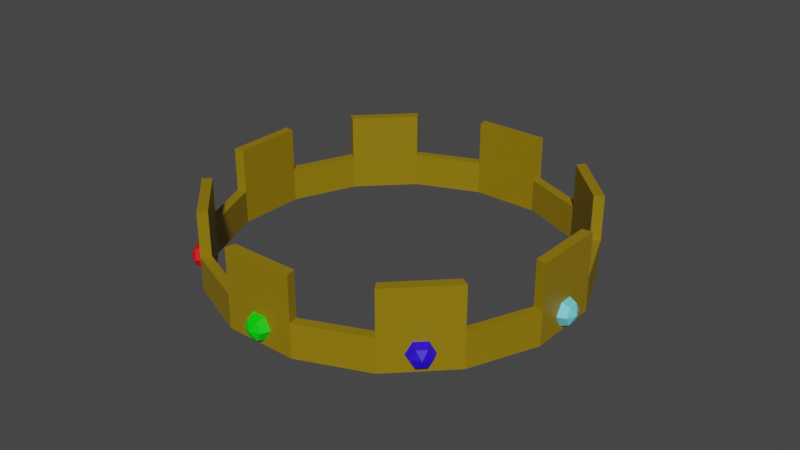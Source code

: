 # Source: crown1.blend  (saved by Blender 3.6.13; exported with 4.5.12 LTS)
import bpy
from mathutils import Matrix  # noqa: F401  (used for matrix-valued properties, if any)

bpy.ops.wm.read_factory_settings(use_empty=True)
scene = bpy.context.scene
scene.name = 'Scene'

# ---- collections
col_collection = bpy.data.collections.new('Collection'); scene.collection.children.link(col_collection)

# ---- materials (node trees are filled in below, after node groups)
mat_material_001 = bpy.data.materials.new('Material.001')
mat_material_001.use_transparent_shadow = False
mat_material_002 = bpy.data.materials.new('Material.002')
mat_material_002.use_transparent_shadow = False
mat_material_003 = bpy.data.materials.new('Material.003')
mat_material_003.use_transparent_shadow = False
mat_material_004 = bpy.data.materials.new('Material.004')
mat_material_004.use_transparent_shadow = False
mat_material_005 = bpy.data.materials.new('Material.005')
mat_material_005.use_transparent_shadow = False

# ---- material node trees
mat_material_001.use_nodes = True; mat_material_001.node_tree.nodes.clear()
_N = mat_material_001.node_tree.nodes; _L = mat_material_001.node_tree.links
n0 = _N.new('ShaderNodeBsdfPrincipled'); n0.name = 'Principled BSDF'; n0.location = (10, 300)
n0.distribution = 'GGX'
n0.subsurface_method = 'RANDOM_WALK_SKIN'
n0.inputs[0].default_value = (0.281, 0.1831, 0.0, 1.0)
n0.inputs[3].default_value = 1.45
n0.inputs[27].default_value = (0.0, 0.0, 0.0, 1.0)
n0.inputs[28].default_value = 1.0
n1 = _N.new('ShaderNodeOutputMaterial'); n1.name = 'Material Output'; n1.location = (300, 300)
_L.new(n0.outputs[0], n1.inputs[0])
n1.is_active_output = True
mat_material_002.use_nodes = True; mat_material_002.node_tree.nodes.clear()
_N = mat_material_002.node_tree.nodes; _L = mat_material_002.node_tree.links
n0 = _N.new('ShaderNodeBsdfPrincipled'); n0.name = 'Principled BSDF'; n0.location = (10, 300)
n0.distribution = 'GGX'
n0.subsurface_method = 'RANDOM_WALK_SKIN'
n0.inputs[0].default_value = (0.1678, 0.7547, 0.8, 1.0)
n0.inputs[3].default_value = 1.45
n0.inputs[27].default_value = (0.0, 0.0, 0.0, 1.0)
n0.inputs[28].default_value = 1.0
n1 = _N.new('ShaderNodeOutputMaterial'); n1.name = 'Material Output'; n1.location = (300, 300)
_L.new(n0.outputs[0], n1.inputs[0])
n1.is_active_output = True
mat_material_003.use_nodes = True; mat_material_003.node_tree.nodes.clear()
_N = mat_material_003.node_tree.nodes; _L = mat_material_003.node_tree.links
n0 = _N.new('ShaderNodeBsdfPrincipled'); n0.name = 'Principled BSDF'; n0.location = (10, 300)
n0.distribution = 'GGX'
n0.subsurface_method = 'RANDOM_WALK_SKIN'
n0.inputs[0].default_value = (0.8, 0.0, 0.003326, 1.0)
n0.inputs[3].default_value = 1.45
n0.inputs[27].default_value = (0.0, 0.0, 0.0, 1.0)
n0.inputs[28].default_value = 1.0
n1 = _N.new('ShaderNodeOutputMaterial'); n1.name = 'Material Output'; n1.location = (300, 300)
_L.new(n0.outputs[0], n1.inputs[0])
n1.is_active_output = True
mat_material_004.use_nodes = True; mat_material_004.node_tree.nodes.clear()
_N = mat_material_004.node_tree.nodes; _L = mat_material_004.node_tree.links
n0 = _N.new('ShaderNodeBsdfPrincipled'); n0.name = 'Principled BSDF'; n0.location = (10, 300)
n0.distribution = 'GGX'
n0.subsurface_method = 'RANDOM_WALK_SKIN'
n0.inputs[0].default_value = (0.0004308, 0.8, 0.0, 1.0)
n0.inputs[3].default_value = 1.45
n0.inputs[27].default_value = (0.0, 0.0, 0.0, 1.0)
n0.inputs[28].default_value = 1.0
n1 = _N.new('ShaderNodeOutputMaterial'); n1.name = 'Material Output'; n1.location = (300, 300)
_L.new(n0.outputs[0], n1.inputs[0])
n1.is_active_output = True
mat_material_005.use_nodes = True; mat_material_005.node_tree.nodes.clear()
_N = mat_material_005.node_tree.nodes; _L = mat_material_005.node_tree.links
n0 = _N.new('ShaderNodeBsdfPrincipled'); n0.name = 'Principled BSDF'; n0.location = (10, 300)
n0.distribution = 'GGX'
n0.subsurface_method = 'RANDOM_WALK_SKIN'
n0.inputs[0].default_value = (0.02092, 0.0, 0.8, 1.0)
n0.inputs[3].default_value = 1.45
n0.inputs[27].default_value = (0.0, 0.0, 0.0, 1.0)
n0.inputs[28].default_value = 1.0
n1 = _N.new('ShaderNodeOutputMaterial'); n1.name = 'Material Output'; n1.location = (300, 300)
_L.new(n0.outputs[0], n1.inputs[0])
n1.is_active_output = True

# ---- world
world_world = bpy.data.worlds.new('World'); scene.world = world_world
world_world.use_nodes = True; world_world.node_tree.nodes.clear()
_N = world_world.node_tree.nodes; _L = world_world.node_tree.links
n0 = _N.new('ShaderNodeOutputWorld'); n0.name = 'World Output'; n0.location = (300, 300)
n1 = _N.new('ShaderNodeBackground'); n1.name = 'Background'; n1.location = (10, 300)
n1.inputs[0].default_value = (0.05088, 0.05088, 0.05088, 1.0)
_L.new(n1.outputs[0], n0.inputs[0])
n0.is_active_output = True
world_world.color = (0.05088, 0.05088, 0.05088)
world_world.use_sun_shadow = False
world_world.sun_shadow_jitter_overblur = 0.0

# ---- meshes
me_cylinder_006 = bpy.data.meshes.new('Cylinder.006')
me_cylinder_006.from_pydata([(-1.49e-08, 1.0, -1.0), (-1.49e-08, 1.0, 1.0), (0.3827, 0.9239, -1.0), (0.3827, 0.9239, 1.0), (0.7071, 0.7071, -1.0), (0.7071, 0.7071, 1.0), (0.9239, 0.3827, -1.0), (0.9239, 0.3827, 1.0), (1.0, 1.49e-08, -1.0), (1.0, 1.49e-08, 1.0), (0.9239, -0.3827, -1.0), (0.9239, -0.3827, 1.0), (0.7071, -0.7071, -1.0), (0.7071, -0.7071, 1.0), (0.3827, -0.9239, -1.0), (0.3827, -0.9239, 1.0), (1.49e-08, -1.0, -1.0), (1.49e-08, -1.0, 1.0), (-0.3827, -0.9239, -1.0), (-0.3827, -0.9239, 1.0), (-0.7071, -0.7071, -1.0), (-0.7071, -0.7071, 1.0), (-0.9239, -0.3827, -1.0), (-0.9239, -0.3827, 1.0), (-1.0, -1.49e-08, -1.0), (-1.0, -1.49e-08, 1.0), (-0.9239, 0.3827, -1.0), (-0.9239, 0.3827, 1.0), (-0.7071, 0.7071, -1.0), (-0.7071, 0.7071, 1.0), (-0.3827, 0.9239, -1.0), (-0.3827, 0.9239, 1.0), (0.362, 0.8739, 1.0), (0.6688, 0.6688, 1.0), (-1.409e-08, 0.9459, -1.0), (0.6688, 0.6688, -1.0), (0.9459, 1.409e-08, -1.0), (0.6688, -0.6688, -1.0), (1.409e-08, -0.9459, -1.0), (-0.6688, -0.6688, -1.0), (-0.9459, -1.409e-08, -1.0), (-0.6688, 0.6688, -1.0), (0.362, 0.8739, -1.0), (0.8739, -0.362, -1.0), (-0.362, -0.8739, -1.0), (-0.8739, 0.362, -1.0), (-0.362, 0.8739, -1.0), (0.8739, 0.362, -1.0), (-0.8739, -0.362, -1.0), (0.362, -0.8739, -1.0), (0.6688, -0.6688, 1.0), (0.362, -0.8739, 1.0), (-0.8739, -0.362, 1.0), (-0.8739, -0.362, 1.0), (-0.9459, -2.385e-08, 1.0), (0.9459, 2.432e-08, 1.0), (0.9459, 1.409e-08, 1.0), (0.8739, -0.362, 1.0), (0.8739, -0.362, 1.0), (-0.362, -0.8739, 1.0), (-0.6688, -0.6688, 1.0), (-0.6688, 0.6688, 1.0), (-0.362, 0.8739, 1.0), (0.8739, 0.362, 1.0), (0.362, -0.8739, 1.0), (2.393e-08, -0.9459, 1.0), (-1.409e-08, 0.9459, 1.0), (-2.424e-08, 0.9459, 1.0), (0.362, 0.8739, 1.0), (-0.9459, -1.409e-08, 1.0), (-0.8739, 0.362, 1.0), (-0.8739, 0.362, 1.0), (-0.362, 0.8739, 1.0), (0.8739, 0.362, 1.0), (1.409e-08, -0.9459, 1.0), (-0.362, -0.8739, 1.0), (-1.49e-08, 1.0, 3.643), (0.3827, 0.9239, 3.643), (0.7071, 0.7071, 3.643), (0.9239, 0.3827, 3.643), (1.0, 1.49e-08, 3.643), (0.9239, -0.3827, 3.643), (0.7071, -0.7071, 3.643), (0.3827, -0.9239, 3.643), (1.49e-08, -1.0, 3.643), (-0.3827, -0.9239, 3.643), (-0.7071, -0.7071, 3.643), (-0.9239, -0.3827, 3.643), (-1.0, -1.49e-08, 3.643), (-0.9239, 0.3827, 3.643), (-0.7071, 0.7071, 3.643), (-0.3827, 0.9239, 3.643), (0.6688, -0.6688, 3.643), (0.362, -0.8739, 3.643), (-0.6688, -0.6688, 3.643), (-0.8739, -0.362, 3.643), (0.9459, 2.432e-08, 3.643), (0.8739, -0.362, 3.643), (-0.362, -0.8739, 3.643), (-0.6688, 0.6688, 3.643), (0.6688, 0.6688, 3.643), (0.8739, 0.362, 3.643), (-2.424e-08, 0.9459, 3.643), (0.362, 0.8739, 3.643), (0.362, 0.8739, 3.643), (-0.9459, -2.385e-08, 3.643), (-0.9459, -1.409e-08, 3.643), (-0.8739, 0.362, 3.643), (-0.8739, 0.362, 3.643), (2.393e-08, -0.9459, 3.643), (1.409e-08, -0.9459, 3.643), (-0.362, -0.8739, 3.643), (-1.409e-08, 0.9459, 3.643), (0.9459, 1.409e-08, 3.643), (0.8739, -0.362, 3.643), (-0.362, 0.8739, 3.643), (1.014, -0.1473, -2.559e-08), (0.9662, -0.1152, 0.0), (1.009, -0.1735, -0.5071), (0.9588, -0.1522, -0.7171), (0.9986, -0.2259, -0.5071), (0.9441, -0.2263, -0.7171), (0.9934, -0.252, 9.78e-08), (0.9367, -0.2633, 1.234e-07), (1.025, -0.204, -3.62e-08), (0.9986, -0.2259, 0.5071), (0.9441, -0.2263, 0.7171), (1.009, -0.1735, 0.5071), (0.9588, -0.1522, 0.7171), (0.613, -0.8213, -2.559e-08), (0.6017, -0.7646, 0.0), (0.5908, -0.8361, -0.5071), (0.5703, -0.7856, -0.7171), (0.5464, -0.8658, -0.5071), (0.5076, -0.8276, -0.7171), (0.5242, -0.8806, 9.78e-08), (0.4762, -0.8485, 1.234e-07), (0.5809, -0.8694, -3.62e-08), (0.5464, -0.8658, 0.5071), (0.5076, -0.8276, 0.7171), (0.5908, -0.8361, 0.5071), (0.5703, -0.7856, 0.7171), (-0.1473, -1.014, -2.559e-08), (-0.1152, -0.9662, 0.0), (-0.1735, -1.009, -0.5071), (-0.1522, -0.9588, -0.7171), (-0.2259, -0.9986, -0.5071), (-0.2263, -0.9441, -0.7171), (-0.252, -0.9934, 9.78e-08), (-0.2633, -0.9367, 1.234e-07), (-0.204, -1.025, -3.62e-08), (-0.2259, -0.9986, 0.5071), (-0.2263, -0.9441, 0.7171), (-0.1735, -1.009, 0.5071), (-0.1522, -0.9588, 0.7171), (-0.8213, -0.613, -2.559e-08), (-0.7646, -0.6017, 0.0), (-0.8361, -0.5908, -0.5071), (-0.7856, -0.5703, -0.7171), (-0.8658, -0.5464, -0.5071), (-0.8276, -0.5076, -0.7171), (-0.8806, -0.5242, 9.78e-08), (-0.8485, -0.4762, 1.234e-07), (-0.8694, -0.5809, -3.62e-08), (-0.8658, -0.5464, 0.5071), (-0.8276, -0.5076, 0.7171), (-0.8361, -0.5908, 0.5071), (-0.7856, -0.5703, 0.7171), (-1.014, 0.1473, -2.559e-08), (-0.9662, 0.1152, 0.0), (-1.009, 0.1735, -0.5071), (-0.9588, 0.1522, -0.7171), (-0.9986, 0.2259, -0.5071), (-0.9441, 0.2263, -0.7171), (-0.9934, 0.252, 9.78e-08), (-0.9367, 0.2633, 1.234e-07), (-1.025, 0.204, -3.62e-08), (-0.9986, 0.2259, 0.5071), (-0.9441, 0.2263, 0.7171), (-1.009, 0.1735, 0.5071), (-0.9588, 0.1522, 0.7171), (-0.613, 0.8213, -2.559e-08), (-0.6017, 0.7646, 0.0), (-0.5908, 0.8361, -0.5071), (-0.5703, 0.7856, -0.7171), (-0.5464, 0.8658, -0.5071), (-0.5076, 0.8276, -0.7171), (-0.5242, 0.8806, 9.78e-08), (-0.4762, 0.8485, 1.234e-07), (-0.5809, 0.8694, -3.62e-08), (-0.5464, 0.8658, 0.5071), (-0.5076, 0.8276, 0.7171), (-0.5908, 0.8361, 0.5071), (-0.5703, 0.7856, 0.7171), (0.1473, 1.014, -2.559e-08), (0.1152, 0.9662, 0.0), (0.1735, 1.009, -0.5071), (0.1522, 0.9588, -0.7171), (0.2259, 0.9986, -0.5071), (0.2263, 0.9441, -0.7171), (0.252, 0.9934, 9.78e-08), (0.2633, 0.9367, 1.234e-07), (0.204, 1.025, -3.62e-08), (0.2259, 0.9986, 0.5071), (0.2263, 0.9441, 0.7171), (0.1735, 1.009, 0.5071), (0.1522, 0.9588, 0.7171), (0.8213, 0.613, -2.559e-08), (0.7646, 0.6017, 0.0), (0.8361, 0.5908, -0.5071), (0.7856, 0.5703, -0.7171), (0.8658, 0.5464, -0.5071), (0.8276, 0.5076, -0.7171), (0.8806, 0.5242, 9.78e-08), (0.8485, 0.4762, 1.234e-07), (0.8694, 0.5809, -3.62e-08), (0.8658, 0.5464, 0.5071), (0.8276, 0.5076, 0.7171), (0.8361, 0.5908, 0.5071), (0.7856, 0.5703, 0.7171)], [], [(0, 1, 3, 2), (2, 3, 5, 4), (4, 5, 7, 6), (6, 7, 9, 8), (8, 9, 11, 10), (10, 11, 13, 12), (12, 13, 15, 14), (14, 15, 17, 16), (16, 17, 19, 18), (18, 19, 21, 20), (20, 21, 23, 22), (22, 23, 25, 24), (24, 25, 27, 26), (26, 27, 29, 28), (33, 5, 3, 32), (28, 29, 31, 30), (30, 31, 1, 0), (48, 22, 24, 26, 28, 30, 0, 2, 4, 6, 8, 10, 12, 14, 49, 37, 43, 36, 47, 35, 42, 34, 46, 41, 45, 40), (14, 16, 18, 20, 22, 48, 39, 44, 38, 49), (55, 56, 113, 96), (54, 25, 23, 53, 52), (51, 15, 83, 93), (60, 21, 19, 59), (29, 61, 99, 90), (62, 31, 91, 115), (65, 17, 15, 51, 64), (3, 1, 76, 77), (65, 74, 110, 109), (50, 13, 11, 57), (17, 65, 109, 84), (67, 1, 31, 62, 72), (55, 9, 7, 63, 73), (63, 7, 79, 101), (61, 29, 27, 71), (66, 34, 42, 68), (35, 33, 32, 68, 42), (47, 73, 63, 33, 35), (47, 36, 56, 55, 73), (36, 43, 58, 56), (43, 37, 50, 57, 58), (37, 49, 64, 51, 50), (49, 38, 74, 65, 64), (38, 44, 75, 74), (44, 39, 60, 59, 75), (60, 39, 48, 52, 53), (52, 48, 40, 69, 54), (69, 40, 45, 70), (70, 45, 41, 61, 71), (61, 41, 46, 72, 62), (72, 46, 34, 66, 67), (93, 83, 82, 92), (114, 97, 81, 80, 96, 113), (115, 91, 90, 99), (101, 79, 78, 100), (103, 77, 76, 102, 112, 104), (107, 108, 89, 88, 105, 106), (95, 87, 86, 94), (98, 85, 84, 109, 110, 111), (75, 59, 98, 111), (31, 29, 90, 91), (33, 63, 101, 100), (19, 17, 84, 85), (25, 54, 105, 88), (13, 50, 92, 82), (56, 58, 114, 113), (50, 51, 93, 92), (7, 5, 78, 79), (61, 62, 115, 99), (21, 60, 94, 86), (53, 23, 87, 95), (32, 3, 77, 103), (1, 67, 102, 76), (23, 21, 86, 87), (67, 66, 112, 102), (68, 32, 103, 104), (60, 53, 95, 94), (9, 55, 96, 80), (11, 9, 80, 81), (54, 69, 106, 105), (66, 68, 104, 112), (69, 70, 107, 106), (71, 27, 89, 108), (57, 11, 81, 97), (74, 75, 111, 110), (70, 71, 108, 107), (27, 25, 88, 89), (58, 57, 97, 114), (59, 19, 85, 98), (15, 13, 82, 83), (5, 33, 100, 78), (117, 116, 118, 119), (116, 124, 118), (119, 118, 120, 121), (118, 124, 120), (121, 120, 122, 123), (120, 124, 122), (123, 122, 125, 126), (122, 124, 125), (126, 125, 127, 128), (125, 124, 127), (127, 124, 116), (128, 127, 116, 117), (119, 121, 123, 126, 128, 117), (130, 129, 131, 132), (129, 137, 131), (132, 131, 133, 134), (131, 137, 133), (134, 133, 135, 136), (133, 137, 135), (136, 135, 138, 139), (135, 137, 138), (139, 138, 140, 141), (138, 137, 140), (140, 137, 129), (141, 140, 129, 130), (132, 134, 136, 139, 141, 130), (143, 142, 144, 145), (142, 150, 144), (145, 144, 146, 147), (144, 150, 146), (147, 146, 148, 149), (146, 150, 148), (149, 148, 151, 152), (148, 150, 151), (152, 151, 153, 154), (151, 150, 153), (153, 150, 142), (154, 153, 142, 143), (145, 147, 149, 152, 154, 143), (156, 155, 157, 158), (155, 163, 157), (158, 157, 159, 160), (157, 163, 159), (160, 159, 161, 162), (159, 163, 161), (162, 161, 164, 165), (161, 163, 164), (165, 164, 166, 167), (164, 163, 166), (166, 163, 155), (167, 166, 155, 156), (158, 160, 162, 165, 167, 156), (169, 168, 170, 171), (168, 176, 170), (171, 170, 172, 173), (170, 176, 172), (173, 172, 174, 175), (172, 176, 174), (175, 174, 177, 178), (174, 176, 177), (178, 177, 179, 180), (177, 176, 179), (179, 176, 168), (180, 179, 168, 169), (171, 173, 175, 178, 180, 169), (182, 181, 183, 184), (181, 189, 183), (184, 183, 185, 186), (183, 189, 185), (186, 185, 187, 188), (185, 189, 187), (188, 187, 190, 191), (187, 189, 190), (191, 190, 192, 193), (190, 189, 192), (192, 189, 181), (193, 192, 181, 182), (184, 186, 188, 191, 193, 182), (195, 194, 196, 197), (194, 202, 196), (197, 196, 198, 199), (196, 202, 198), (199, 198, 200, 201), (198, 202, 200), (201, 200, 203, 204), (200, 202, 203), (204, 203, 205, 206), (203, 202, 205), (205, 202, 194), (206, 205, 194, 195), (197, 199, 201, 204, 206, 195), (208, 207, 209, 210), (207, 215, 209), (210, 209, 211, 212), (209, 215, 211), (212, 211, 213, 214), (211, 215, 213), (214, 213, 216, 217), (213, 215, 216), (217, 216, 218, 219), (216, 215, 218), (218, 215, 207), (219, 218, 207, 208), (210, 212, 214, 217, 219, 208)])
me_cylinder_006.polygons.foreach_set('material_index', [0, 0, 0, 0, 0, 0, 0, 0, 0, 0, 0, 0, 0, 0, 0, 0, 0, 0, 0, 0, 0, 0, 0, 0, 0, 0, 0, 0, 0, 0, 0, 0, 0, 0, 0, 0, 0, 0, 0, 0, 0, 0, 0, 0, 0, 0, 0, 0, 0, 0, 0, 0, 0, 0, 0, 0, 0, 0, 0, 0, 0, 0, 0, 0, 0, 0, 0, 0, 0, 0, 0, 0, 0, 0, 0, 0, 0, 0, 0, 0, 0, 0, 0, 0, 0, 0, 0, 0, 0, 0, 1, 1, 1, 1, 1, 1, 1, 1, 1, 1, 1, 1, 0, 4, 4, 4, 4, 4, 4, 4, 4, 4, 4, 4, 4, 0, 3, 3, 3, 3, 3, 3, 3, 3, 3, 3, 3, 3, 0, 2, 2, 2, 2, 2, 2, 2, 2, 2, 2, 2, 2, 0, 1, 1, 1, 1, 1, 1, 1, 1, 1, 1, 1, 1, 0, 4, 4, 4, 4, 4, 4, 4, 4, 4, 4, 4, 4, 0, 3, 3, 3, 3, 3, 3, 3, 3, 3, 3, 3, 3, 0, 2, 2, 2, 2, 2, 2, 2, 2, 2, 2, 2, 2, 0])
_uv = me_cylinder_006.uv_layers.new(name='UVMap')
_uv.uv.foreach_set('vector', [1.0, 0.5, 1.0, 1.0, 0.9375, 1.0, 0.9375, 0.5, 0.9375, 0.5, 0.9375, 1.0, 0.875, 1.0, 0.875, 0.5, 0.875, 0.5, 0.875, 1.0, 0.8125, 1.0, 0.8125, 0.5, 0.8125, 0.5, 0.8125, 1.0, 0.75, 1.0, 0.75, 0.5, 0.75, 0.5, 0.75, 1.0, 0.6875, 1.0, 0.6875, 0.5, 0.6875, 0.5, 0.6875, 1.0, 0.625, 1.0, 0.625, 0.5, 0.625, 0.5, 0.625, 1.0, 0.5625, 1.0, 0.5625, 0.5, 0.5625, 0.5, 0.5625, 1.0, 0.5, 1.0, 0.5, 0.5, 0.5, 0.5, 0.5, 1.0, 0.4375, 1.0, 0.4375, 0.5, 0.4375, 0.5, 0.4375, 1.0, 0.375, 1.0, 0.375, 0.5, 0.375, 0.5, 0.375, 1.0, 0.3125, 1.0, 0.3125, 0.5, 0.3125, 0.5, 0.3125, 1.0, 0.25, 1.0, 0.25, 0.5, 0.25, 0.5, 0.25, 1.0, 0.1875, 1.0, 0.1875, 0.5, 0.1875, 0.5, 0.1875, 1.0, 0.125, 1.0, 0.125, 0.5, 0.875, 1.0, 0.875, 1.0, 0.9375, 1.0, 0.9375, 1.0, 0.125, 0.5, 0.125, 1.0, 0.0625, 1.0, 0.0625, 0.5, 0.0625, 0.5, 0.0625, 1.0, 0.0, 1.0, 0.0, 0.5, 0.5403, 0.1631, 0.5283, 0.1582, 0.51, 0.25, 0.5283, 0.3418, 0.5803, 0.4197, 0.6582, 0.4717, 0.75, 0.49, 0.8418, 0.4717, 0.9197, 0.4197, 0.9717, 0.3418, 0.99, 0.25, 0.9717, 0.1582, 0.9197, 0.08029, 0.8418, 0.02827, 0.8369, 0.04027, 0.9105, 0.08948, 0.9597, 0.1631, 0.977, 0.25, 0.9597, 0.3369, 0.9105, 0.4105, 0.8369, 0.4597, 0.75, 0.477, 0.6631, 0.4597, 0.5895, 0.4105, 0.5403, 0.3369, 0.523, 0.25, 0.8418, 0.02827, 0.75, 0.01, 0.6582, 0.02827, 0.5803, 0.08029, 0.5283, 0.1582, 0.5403, 0.1631, 0.5895, 0.08948, 0.6631, 0.04027, 0.75, 0.02299, 0.8369, 0.04027, 0.75, 0.8433, 0.75, 0.8433, 0.75, 0.8433, 0.75, 0.8433, 0.25, 1.0, 0.25, 1.0, 0.3125, 1.0, 0.3125, 1.0, 0.3125, 1.0, 0.5625, 1.0, 0.5625, 1.0, 0.5625, 1.0, 0.5625, 1.0, 0.375, 1.0, 0.375, 1.0, 0.4375, 1.0, 0.4375, 1.0, 0.125, 1.0, 0.125, 1.0, 0.125, 1.0, 0.125, 1.0, 0.0625, 1.0, 0.0625, 1.0, 0.0625, 1.0, 0.0625, 1.0, 0.5, 1.0, 0.5, 1.0, 0.5625, 1.0, 0.5625, 1.0, 0.5625, 1.0, 0.9375, 1.0, 1.0, 1.0, 1.0, 1.0, 0.9375, 1.0, 0.5, 0.8433, 0.5, 0.8433, 0.5, 0.8433, 0.5, 0.8433, 0.625, 1.0, 0.625, 1.0, 0.6875, 1.0, 0.6875, 1.0, 0.5, 1.0, 0.5, 1.0, 0.5, 1.0, 0.5, 1.0, 0.0, 1.0, 0.0, 1.0, 0.0625, 1.0, 0.0625, 1.0, 0.0625, 1.0, 0.75, 1.0, 0.75, 1.0, 0.8125, 1.0, 0.8125, 1.0, 0.8125, 1.0, 0.8125, 1.0, 0.8125, 1.0, 0.8125, 1.0, 0.8125, 1.0, 0.125, 1.0, 0.125, 1.0, 0.1875, 1.0, 0.1875, 1.0, 1.0, 0.8433, 1.0, 0.6567, 0.9375, 0.6567, 0.9375, 0.8433, 0.875, 0.6567, 0.875, 0.8433, 0.9375, 0.8433, 0.9375, 0.8433, 0.9375, 0.6567, 0.8125, 0.6567, 0.8125, 0.8433, 0.8125, 0.8433, 0.875, 0.8433, 0.875, 0.6567, 0.8125, 0.6567, 0.75, 0.6567, 0.75, 0.8433, 0.75, 0.8433, 0.8125, 0.8433, 0.75, 0.6567, 0.6875, 0.6567, 0.6875, 0.8433, 0.75, 0.8433, 0.6875, 0.6567, 0.625, 0.6567, 0.625, 0.8433, 0.6875, 0.8433, 0.6875, 0.8433, 0.625, 0.6567, 0.5625, 0.6567, 0.5625, 0.8433, 0.5625, 0.8433, 0.625, 0.8433, 0.5625, 0.6567, 0.5, 0.6567, 0.5, 0.8433, 0.5, 0.8433, 0.5625, 0.8433, 0.5, 0.6567, 0.4375, 0.6567, 0.4375, 0.8433, 0.5, 0.8433, 0.4375, 0.6567, 0.375, 0.6567, 0.375, 0.8433, 0.4375, 0.8433, 0.4375, 0.8433, 0.375, 0.8433, 0.375, 0.6567, 0.3125, 0.6567, 0.3125, 0.8433, 0.3125, 0.8433, 0.3125, 0.8433, 0.3125, 0.6567, 0.25, 0.6567, 0.25, 0.8433, 0.25, 0.8433, 0.25, 0.8433, 0.25, 0.6567, 0.1875, 0.6567, 0.1875, 0.8433, 0.1875, 0.8433, 0.1875, 0.6567, 0.125, 0.6567, 0.125, 0.8433, 0.1875, 0.8433, 0.125, 0.8433, 0.125, 0.6567, 0.0625, 0.6567, 0.0625, 0.8433, 0.0625, 0.8433, 0.0625, 0.8433, 0.0625, 0.6567, 0.0, 0.6567, 0.0, 0.8433, 0.0, 0.8433, 0.5625, 1.0, 0.5625, 1.0, 0.625, 1.0, 0.625, 1.0, 0.6875, 1.0, 0.6875, 1.0, 0.6875, 1.0, 0.75, 1.0, 0.75, 1.0, 0.75, 1.0, 0.0625, 1.0, 0.0625, 1.0, 0.125, 1.0, 0.125, 1.0, 0.8125, 1.0, 0.8125, 1.0, 0.875, 1.0, 0.875, 1.0, 0.9375, 1.0, 0.9375, 1.0, 1.0, 1.0, 1.0, 1.0, 1.0, 1.0, 0.9375, 1.0, 0.1875, 1.0, 0.1875, 1.0, 0.1875, 1.0, 0.25, 1.0, 0.25, 1.0, 0.25, 1.0, 0.3125, 1.0, 0.3125, 1.0, 0.375, 1.0, 0.375, 1.0, 0.4375, 1.0, 0.4375, 1.0, 0.5, 1.0, 0.5, 1.0, 0.5, 1.0, 0.4375, 1.0, 0.4375, 0.8433, 0.4375, 0.8433, 0.4375, 0.8433, 0.4375, 0.8433, 0.0625, 1.0, 0.125, 1.0, 0.125, 1.0, 0.0625, 1.0, 0.875, 0.8433, 0.8125, 0.8433, 0.8125, 0.8433, 0.875, 0.8433, 0.4375, 1.0, 0.5, 1.0, 0.5, 1.0, 0.4375, 1.0, 0.25, 1.0, 0.25, 1.0, 0.25, 1.0, 0.25, 1.0, 0.625, 1.0, 0.625, 1.0, 0.625, 1.0, 0.625, 1.0, 0.75, 0.8433, 0.6875, 0.8433, 0.6875, 0.8433, 0.75, 0.8433, 0.625, 0.8433, 0.5625, 0.8433, 0.5625, 0.8433, 0.625, 0.8433, 0.8125, 1.0, 0.875, 1.0, 0.875, 1.0, 0.8125, 1.0, 0.125, 0.8433, 0.0625, 0.8433, 0.0625, 0.8433, 0.125, 0.8433, 0.375, 1.0, 0.375, 1.0, 0.375, 1.0, 0.375, 1.0, 0.3125, 1.0, 0.3125, 1.0, 0.3125, 1.0, 0.3125, 1.0, 0.9375, 1.0, 0.9375, 1.0, 0.9375, 1.0, 0.9375, 1.0, 0.0, 1.0, 0.0, 1.0, 0.0, 1.0, 0.0, 1.0, 0.3125, 1.0, 0.375, 1.0, 0.375, 1.0, 0.3125, 1.0, 0.0, 0.8433, 0.0, 0.8433, 0.0, 0.8433, 0.0, 0.8433, 0.9375, 0.8433, 0.9375, 0.8433, 0.9375, 0.8433, 0.9375, 0.8433, 0.375, 0.8433, 0.3125, 0.8433, 0.3125, 0.8433, 0.375, 0.8433, 0.75, 1.0, 0.75, 1.0, 0.75, 1.0, 0.75, 1.0, 0.6875, 1.0, 0.75, 1.0, 0.75, 1.0, 0.6875, 1.0, 0.25, 0.8433, 0.25, 0.8433, 0.25, 0.8433, 0.25, 0.8433, 1.0, 0.8433, 0.9375, 0.8433, 0.9375, 0.8433, 1.0, 0.8433, 0.25, 0.8433, 0.1875, 0.8433, 0.1875, 0.8433, 0.25, 0.8433, 0.1875, 1.0, 0.1875, 1.0, 0.1875, 1.0, 0.1875, 1.0, 0.6875, 1.0, 0.6875, 1.0, 0.6875, 1.0, 0.6875, 1.0, 0.5, 0.8433, 0.4375, 0.8433, 0.4375, 0.8433, 0.5, 0.8433, 0.1875, 0.8433, 0.1875, 0.8433, 0.1875, 0.8433, 0.1875, 0.8433, 0.1875, 1.0, 0.25, 1.0, 0.25, 1.0, 0.1875, 1.0, 0.6875, 0.8433, 0.6875, 0.8433, 0.6875, 0.8433, 0.6875, 0.8433, 0.4375, 1.0, 0.4375, 1.0, 0.4375, 1.0, 0.4375, 1.0, 0.5625, 1.0, 0.625, 1.0, 0.625, 1.0, 0.5625, 1.0, 0.875, 1.0, 0.875, 1.0, 0.875, 1.0, 0.875, 1.0, 0.6667, 0.5, 0.6667, 0.75, 0.5, 0.75, 0.5, 0.5, 0.6667, 0.75, 0.5833, 1.0, 0.5, 0.75, 0.5, 0.5, 0.5, 0.75, 0.3333, 0.75, 0.3333, 0.5, 0.5, 0.75, 0.4167, 1.0, 0.3333, 0.75, 0.3333, 0.5, 0.3333, 0.75, 0.1667, 0.75, 0.1667, 0.5, 0.3333, 0.75, 0.25, 1.0, 0.1667, 0.75, 0.1667, 0.5, 0.1667, 0.75, 0.0, 0.75, 0.0, 0.5, 0.1667, 0.75, 0.08333, 1.0, 0.0, 0.75, 1.0, 0.5, 1.0, 0.75, 0.8333, 0.75, 0.8333, 0.5, 1.0, 0.75, 0.9167, 1.0, 0.8333, 0.75, 0.8333, 0.75, 0.75, 1.0, 0.6667, 0.75, 0.8333, 0.5, 0.8333, 0.75, 0.6667, 0.75, 0.6667, 0.5, 0.5, 0.5, 0.3333, 0.5, 0.1667, 0.5, 0.0, 0.5, 0.8333, 0.5, 0.6667, 0.5, 0.6667, 0.5, 0.6667, 0.75, 0.5, 0.75, 0.5, 0.5, 0.6667, 0.75, 0.5833, 1.0, 0.5, 0.75, 0.5, 0.5, 0.5, 0.75, 0.3333, 0.75, 0.3333, 0.5, 0.5, 0.75, 0.4167, 1.0, 0.3333, 0.75, 0.3333, 0.5, 0.3333, 0.75, 0.1667, 0.75, 0.1667, 0.5, 0.3333, 0.75, 0.25, 1.0, 0.1667, 0.75, 0.1667, 0.5, 0.1667, 0.75, 0.0, 0.75, 0.0, 0.5, 0.1667, 0.75, 0.08333, 1.0, 0.0, 0.75, 1.0, 0.5, 1.0, 0.75, 0.8333, 0.75, 0.8333, 0.5, 1.0, 0.75, 0.9167, 1.0, 0.8333, 0.75, 0.8333, 0.75, 0.75, 1.0, 0.6667, 0.75, 0.8333, 0.5, 0.8333, 0.75, 0.6667, 0.75, 0.6667, 0.5, 0.5, 0.5, 0.3333, 0.5, 0.1667, 0.5, 0.0, 0.5, 0.8333, 0.5, 0.6667, 0.5, 0.6667, 0.5, 0.6667, 0.75, 0.5, 0.75, 0.5, 0.5, 0.6667, 0.75, 0.5833, 1.0, 0.5, 0.75, 0.5, 0.5, 0.5, 0.75, 0.3333, 0.75, 0.3333, 0.5, 0.5, 0.75, 0.4167, 1.0, 0.3333, 0.75, 0.3333, 0.5, 0.3333, 0.75, 0.1667, 0.75, 0.1667, 0.5, 0.3333, 0.75, 0.25, 1.0, 0.1667, 0.75, 0.1667, 0.5, 0.1667, 0.75, 0.0, 0.75, 0.0, 0.5, 0.1667, 0.75, 0.08333, 1.0, 0.0, 0.75, 1.0, 0.5, 1.0, 0.75, 0.8333, 0.75, 0.8333, 0.5, 1.0, 0.75, 0.9167, 1.0, 0.8333, 0.75, 0.8333, 0.75, 0.75, 1.0, 0.6667, 0.75, 0.8333, 0.5, 0.8333, 0.75, 0.6667, 0.75, 0.6667, 0.5, 0.5, 0.5, 0.3333, 0.5, 0.1667, 0.5, 0.0, 0.5, 0.8333, 0.5, 0.6667, 0.5, 0.6667, 0.5, 0.6667, 0.75, 0.5, 0.75, 0.5, 0.5, 0.6667, 0.75, 0.5833, 1.0, 0.5, 0.75, 0.5, 0.5, 0.5, 0.75, 0.3333, 0.75, 0.3333, 0.5, 0.5, 0.75, 0.4167, 1.0, 0.3333, 0.75, 0.3333, 0.5, 0.3333, 0.75, 0.1667, 0.75, 0.1667, 0.5, 0.3333, 0.75, 0.25, 1.0, 0.1667, 0.75, 0.1667, 0.5, 0.1667, 0.75, 0.0, 0.75, 0.0, 0.5, 0.1667, 0.75, 0.08333, 1.0, 0.0, 0.75, 1.0, 0.5, 1.0, 0.75, 0.8333, 0.75, 0.8333, 0.5, 1.0, 0.75, 0.9167, 1.0, 0.8333, 0.75, 0.8333, 0.75, 0.75, 1.0, 0.6667, 0.75, 0.8333, 0.5, 0.8333, 0.75, 0.6667, 0.75, 0.6667, 0.5, 0.5, 0.5, 0.3333, 0.5, 0.1667, 0.5, 0.0, 0.5, 0.8333, 0.5, 0.6667, 0.5, 0.6667, 0.5, 0.6667, 0.75, 0.5, 0.75, 0.5, 0.5, 0.6667, 0.75, 0.5833, 1.0, 0.5, 0.75, 0.5, 0.5, 0.5, 0.75, 0.3333, 0.75, 0.3333, 0.5, 0.5, 0.75, 0.4167, 1.0, 0.3333, 0.75, 0.3333, 0.5, 0.3333, 0.75, 0.1667, 0.75, 0.1667, 0.5, 0.3333, 0.75, 0.25, 1.0, 0.1667, 0.75, 0.1667, 0.5, 0.1667, 0.75, 0.0, 0.75, 0.0, 0.5, 0.1667, 0.75, 0.08333, 1.0, 0.0, 0.75, 1.0, 0.5, 1.0, 0.75, 0.8333, 0.75, 0.8333, 0.5, 1.0, 0.75, 0.9167, 1.0, 0.8333, 0.75, 0.8333, 0.75, 0.75, 1.0, 0.6667, 0.75, 0.8333, 0.5, 0.8333, 0.75, 0.6667, 0.75, 0.6667, 0.5, 0.5, 0.5, 0.3333, 0.5, 0.1667, 0.5, 0.0, 0.5, 0.8333, 0.5, 0.6667, 0.5, 0.6667, 0.5, 0.6667, 0.75, 0.5, 0.75, 0.5, 0.5, 0.6667, 0.75, 0.5833, 1.0, 0.5, 0.75, 0.5, 0.5, 0.5, 0.75, 0.3333, 0.75, 0.3333, 0.5, 0.5, 0.75, 0.4167, 1.0, 0.3333, 0.75, 0.3333, 0.5, 0.3333, 0.75, 0.1667, 0.75, 0.1667, 0.5, 0.3333, 0.75, 0.25, 1.0, 0.1667, 0.75, 0.1667, 0.5, 0.1667, 0.75, 0.0, 0.75, 0.0, 0.5, 0.1667, 0.75, 0.08333, 1.0, 0.0, 0.75, 1.0, 0.5, 1.0, 0.75, 0.8333, 0.75, 0.8333, 0.5, 1.0, 0.75, 0.9167, 1.0, 0.8333, 0.75, 0.8333, 0.75, 0.75, 1.0, 0.6667, 0.75, 0.8333, 0.5, 0.8333, 0.75, 0.6667, 0.75, 0.6667, 0.5, 0.5, 0.5, 0.3333, 0.5, 0.1667, 0.5, 0.0, 0.5, 0.8333, 0.5, 0.6667, 0.5, 0.6667, 0.5, 0.6667, 0.75, 0.5, 0.75, 0.5, 0.5, 0.6667, 0.75, 0.5833, 1.0, 0.5, 0.75, 0.5, 0.5, 0.5, 0.75, 0.3333, 0.75, 0.3333, 0.5, 0.5, 0.75, 0.4167, 1.0, 0.3333, 0.75, 0.3333, 0.5, 0.3333, 0.75, 0.1667, 0.75, 0.1667, 0.5, 0.3333, 0.75, 0.25, 1.0, 0.1667, 0.75, 0.1667, 0.5, 0.1667, 0.75, 0.0, 0.75, 0.0, 0.5, 0.1667, 0.75, 0.08333, 1.0, 0.0, 0.75, 1.0, 0.5, 1.0, 0.75, 0.8333, 0.75, 0.8333, 0.5, 1.0, 0.75, 0.9167, 1.0, 0.8333, 0.75, 0.8333, 0.75, 0.75, 1.0, 0.6667, 0.75, 0.8333, 0.5, 0.8333, 0.75, 0.6667, 0.75, 0.6667, 0.5, 0.5, 0.5, 0.3333, 0.5, 0.1667, 0.5, 0.0, 0.5, 0.8333, 0.5, 0.6667, 0.5, 0.6667, 0.5, 0.6667, 0.75, 0.5, 0.75, 0.5, 0.5, 0.6667, 0.75, 0.5833, 1.0, 0.5, 0.75, 0.5, 0.5, 0.5, 0.75, 0.3333, 0.75, 0.3333, 0.5, 0.5, 0.75, 0.4167, 1.0, 0.3333, 0.75, 0.3333, 0.5, 0.3333, 0.75, 0.1667, 0.75, 0.1667, 0.5, 0.3333, 0.75, 0.25, 1.0, 0.1667, 0.75, 0.1667, 0.5, 0.1667, 0.75, 0.0, 0.75, 0.0, 0.5, 0.1667, 0.75, 0.08333, 1.0, 0.0, 0.75, 1.0, 0.5, 1.0, 0.75, 0.8333, 0.75, 0.8333, 0.5, 1.0, 0.75, 0.9167, 1.0, 0.8333, 0.75, 0.8333, 0.75, 0.75, 1.0, 0.6667, 0.75, 0.8333, 0.5, 0.8333, 0.75, 0.6667, 0.75, 0.6667, 0.5, 0.5, 0.5, 0.3333, 0.5, 0.1667, 0.5, 0.0, 0.5, 0.8333, 0.5, 0.6667, 0.5])
me_cylinder_006.materials.append(mat_material_001)
me_cylinder_006.materials.append(mat_material_002)
me_cylinder_006.materials.append(mat_material_003)
me_cylinder_006.materials.append(mat_material_004)
me_cylinder_006.materials.append(mat_material_005)
me_cylinder_006.update()

# ---- objects
ob_cylinder = bpy.data.objects.new('Cylinder', me_cylinder_006)

# ---- transforms, parenting, visibility, modifiers, constraints
ob_cylinder.location = (0.0, 0.0, 0.0)
ob_cylinder.rotation_euler = (0.0, 0.0, 0.1963)
ob_cylinder.scale = (1.0, 1.0, 0.09118)

# ---- collection membership
col_collection.objects.link(ob_cylinder)

# ---- scene / render settings (as saved in the file)
scene.frame_start = 1; scene.frame_end = 250; scene.frame_set(1)
scene.render.engine = 'BLENDER_EEVEE_NEXT'
scene.cycles.sampling_pattern = 'TABULATED_SOBOL'
scene.view_settings.view_transform = 'Filmic'
bpy.context.view_layer.update()

# ---- added for rendering (the .blend has no active camera and no usable light): camera, sun
cam_auto = bpy.data.cameras.new('AutoCamera')
cam_auto.lens = 50.0
cam_auto.sensor_width = 36.0
cam_auto.clip_end = 1000.0
ob_auto_camera = bpy.data.objects.new('AutoCamera', cam_auto)
scene.collection.objects.link(ob_auto_camera)
ob_auto_camera.location = (3.17983, -3.81579, 2.66436)
ob_auto_camera.rotation_euler = (1.09748, -7.21219e-08, 0.694738)
scene.camera = ob_auto_camera
light_auto_sun = bpy.data.lights.new('AutoSun', 'SUN')
light_auto_sun.energy = 3.0
light_auto_sun.angle = 0.0523599
ob_auto_sun = bpy.data.objects.new('AutoSun', light_auto_sun)
scene.collection.objects.link(ob_auto_sun)
ob_auto_sun.rotation_euler = (0.872665, 0.174533, 0.523599)
bpy.context.view_layer.update()

